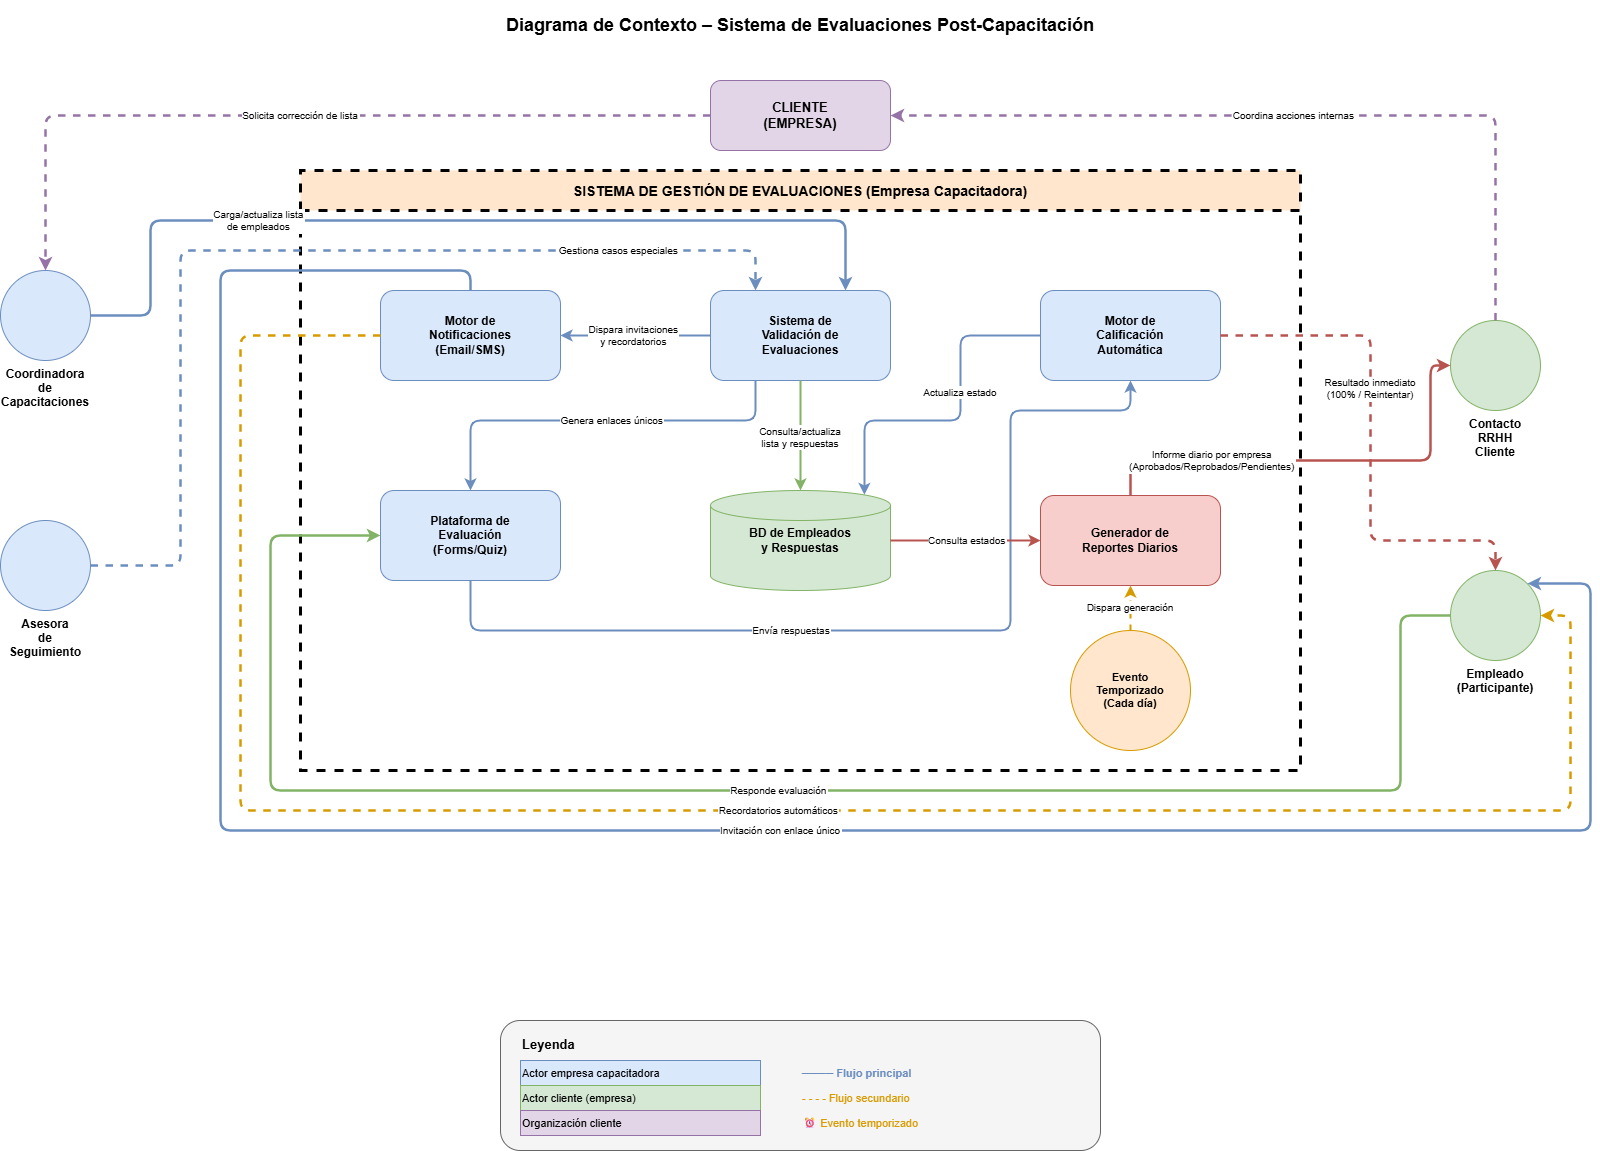

The diagram above was exported from draw.io. Its source (the exported page's mxGraphModel, read from the mxfile embedded in the PNG):
<mxGraphModel dx="2013" dy="1277" grid="1" gridSize="10" guides="1" tooltips="1" connect="1" arrows="1" fold="1" page="1" pageScale="1" pageWidth="1800" pageHeight="1200" math="0" shadow="0">
  <root>
    <mxCell id="0" />
    <mxCell id="1" parent="0" />
    <mxCell id="title" parent="1" style="text;html=1;strokeColor=none;fillColor=none;align=center;verticalAlign=middle;whiteSpace=wrap;rounded=0;fontSize=18;fontStyle=1;" value="Diagrama de Contexto – Sistema de Evaluaciones Post-Capacitación" vertex="1">
      <mxGeometry height="50" width="1000" x="400" y="30" as="geometry" />
    </mxCell>
    <mxCell id="sistema_central_bg" parent="1" style="swimlane;startSize=40;fillColor=#FFE6CC;strokeColor=#000000;strokeWidth=3;dashed=1;fontStyle=1;fontSize=14;" value="SISTEMA DE GESTIÓN DE EVALUACIONES (Empresa Capacitadora)" vertex="1">
      <mxGeometry height="600" width="1000" x="400" y="200" as="geometry" />
    </mxCell>
    <mxCell id="notificaciones" parent="sistema_central_bg" style="rounded=1;whiteSpace=wrap;html=1;fillColor=#dae8fc;strokeColor=#6c8ebf;fontStyle=1;fontSize=12;" value="Motor de&#10;Notificaciones&#10;(Email/SMS)" vertex="1">
      <mxGeometry height="90" width="180" x="80" y="120" as="geometry" />
    </mxCell>
    <mxCell id="validacion" parent="sistema_central_bg" style="rounded=1;whiteSpace=wrap;html=1;fillColor=#dae8fc;strokeColor=#6c8ebf;fontStyle=1;fontSize=12;" value="Sistema de&#10;Validación de&#10;Evaluaciones" vertex="1">
      <mxGeometry height="90" width="180" x="410" y="120" as="geometry" />
    </mxCell>
    <mxCell id="calificacion" parent="sistema_central_bg" style="rounded=1;whiteSpace=wrap;html=1;fillColor=#dae8fc;strokeColor=#6c8ebf;fontStyle=1;fontSize=12;" value="Motor de&#10;Calificación&#10;Automática" vertex="1">
      <mxGeometry height="90" width="180" x="740" y="120" as="geometry" />
    </mxCell>
    <mxCell id="plataforma" parent="sistema_central_bg" style="rounded=1;whiteSpace=wrap;html=1;fillColor=#dae8fc;strokeColor=#6c8ebf;fontStyle=1;fontSize=12;" value="Plataforma de&#10;Evaluación&#10;(Forms/Quiz)" vertex="1">
      <mxGeometry height="90" width="180" x="80" y="320" as="geometry" />
    </mxCell>
    <mxCell id="bd_empleados" parent="sistema_central_bg" style="shape=cylinder3;whiteSpace=wrap;html=1;fillColor=#d5e8d4;strokeColor=#82b366;fontStyle=1;fontSize=12;" value="BD de Empleados&#10;y Respuestas" vertex="1">
      <mxGeometry height="100" width="180" x="410" y="320" as="geometry" />
    </mxCell>
    <mxCell id="reportes" parent="sistema_central_bg" style="rounded=1;whiteSpace=wrap;html=1;fillColor=#f8cecc;strokeColor=#b85450;fontStyle=1;fontSize=12;" value="Generador de&#10;Reportes Diarios" vertex="1">
      <mxGeometry height="90" width="180" x="740" y="325" as="geometry" />
    </mxCell>
    <mxCell id="temporizador" parent="sistema_central_bg" style="ellipse;whiteSpace=wrap;html=1;fillColor=#ffe6cc;strokeColor=#d79b00;fontStyle=1;fontSize=11;" value="Evento&lt;br&gt;Temporizado&lt;br&gt;(Cada día)" vertex="1">
      <mxGeometry height="120" width="120" x="770" y="460" as="geometry" />
    </mxCell>
    <mxCell id="if1" edge="1" parent="sistema_central_bg" source="validacion" style="edgeStyle=orthogonalEdgeStyle;fontSize=10;strokeColor=#6c8ebf;strokeWidth=2;entryX=1;entryY=0.5;entryDx=0;entryDy=0;exitX=0;exitY=0.5;exitDx=0;exitDy=0;" target="notificaciones" value="Dispara invitaciones&#10;y recordatorios">
      <mxGeometry relative="1" as="geometry">
        <Array as="points" />
      </mxGeometry>
    </mxCell>
    <mxCell id="if2" edge="1" parent="sistema_central_bg" source="validacion" style="edgeStyle=orthogonalEdgeStyle;fontSize=10;strokeColor=#82b366;strokeWidth=2;" target="bd_empleados" value="Consulta/actualiza&#10;lista y respuestas">
      <mxGeometry relative="1" as="geometry">
        <Array as="points">
          <mxPoint x="500" y="220" />
          <mxPoint x="500" y="220" />
        </Array>
      </mxGeometry>
    </mxCell>
    <mxCell id="if3" edge="1" parent="sistema_central_bg" source="validacion" style="edgeStyle=orthogonalEdgeStyle;fontSize=10;strokeColor=#6c8ebf;strokeWidth=2;exitX=0.25;exitY=1;exitDx=0;exitDy=0;" target="plataforma" value="Genera enlaces únicos">
      <mxGeometry relative="1" x="-0.0633" as="geometry">
        <mxPoint as="offset" />
        <Array as="points">
          <mxPoint x="455" y="250" />
          <mxPoint x="170" y="250" />
        </Array>
      </mxGeometry>
    </mxCell>
    <mxCell id="if4" edge="1" parent="sistema_central_bg" source="plataforma" style="edgeStyle=orthogonalEdgeStyle;fontSize=10;strokeColor=#6c8ebf;strokeWidth=2;entryX=0.5;entryY=1;entryDx=0;entryDy=0;" target="calificacion" value="Envía respuestas">
      <mxGeometry relative="1" x="-0.2292" as="geometry">
        <mxPoint x="1" as="offset" />
        <Array as="points">
          <mxPoint x="170" y="460" />
          <mxPoint x="710" y="460" />
          <mxPoint x="710" y="240" />
          <mxPoint x="830" y="240" />
        </Array>
      </mxGeometry>
    </mxCell>
    <mxCell id="if5" edge="1" parent="sistema_central_bg" source="calificacion" style="edgeStyle=orthogonalEdgeStyle;fontSize=10;strokeColor=#6c8ebf;strokeWidth=2;exitX=0;exitY=0.5;exitDx=0;exitDy=0;entryX=0.855;entryY=0;entryDx=0;entryDy=4.35;entryPerimeter=0;" target="bd_empleados" value="Actualiza estado">
      <mxGeometry relative="1" x="-0.194" as="geometry">
        <mxPoint as="offset" />
        <Array as="points">
          <mxPoint x="660" y="165" />
          <mxPoint x="660" y="250" />
          <mxPoint x="564" y="250" />
        </Array>
        <mxPoint x="690" y="140" as="sourcePoint" />
      </mxGeometry>
    </mxCell>
    <mxCell id="if6" edge="1" parent="sistema_central_bg" source="bd_empleados" style="edgeStyle=orthogonalEdgeStyle;fontSize=10;strokeColor=#b85450;strokeWidth=2;entryX=0;entryY=0.5;entryDx=0;entryDy=0;exitX=1;exitY=0.5;exitDx=0;exitDy=0;exitPerimeter=0;" target="reportes" value="Consulta estados">
      <mxGeometry relative="1" as="geometry">
        <Array as="points">
          <mxPoint x="740" y="370" />
        </Array>
      </mxGeometry>
    </mxCell>
    <mxCell id="if7" edge="1" parent="sistema_central_bg" source="temporizador" style="edgeStyle=orthogonalEdgeStyle;fontSize=10;strokeColor=#d79b00;strokeWidth=2;dashed=1;exitX=0.5;exitY=0;exitDx=0;exitDy=0;" target="reportes" value="Dispara generación">
      <mxGeometry relative="1" as="geometry" />
    </mxCell>
    <mxCell id="actor_coordinadora" parent="1" style="shape=mxgraph.flowchart.start_2;fillColor=#dae8fc;strokeColor=#6c8ebf;fontStyle=1;fontSize=12;verticalLabelPosition=bottom;verticalAlign=top;" value="Coordinadora&#10;de&#10;Capacitaciones" vertex="1">
      <mxGeometry height="90" width="90" x="100" y="300" as="geometry" />
    </mxCell>
    <mxCell id="actor_asesora" parent="1" style="shape=mxgraph.flowchart.start_2;fillColor=#dae8fc;strokeColor=#6c8ebf;fontStyle=1;fontSize=12;verticalLabelPosition=bottom;verticalAlign=top;" value="Asesora&#10;de&#10;Seguimiento" vertex="1">
      <mxGeometry height="90" width="90" x="100" y="550" as="geometry" />
    </mxCell>
    <mxCell id="actor_rrhh" parent="1" style="shape=mxgraph.flowchart.start_2;fillColor=#d5e8d4;strokeColor=#82b366;fontStyle=1;fontSize=12;verticalLabelPosition=bottom;verticalAlign=top;rotation=0;" value="Contacto&#10;RRHH&#10;Cliente" vertex="1">
      <mxGeometry height="90" width="90" x="1550" y="350" as="geometry" />
    </mxCell>
    <mxCell id="actor_empleado" parent="1" style="shape=mxgraph.flowchart.start_2;fillColor=#d5e8d4;strokeColor=#82b366;fontStyle=1;fontSize=12;verticalLabelPosition=bottom;verticalAlign=top;" value="Empleado&#10;(Participante)" vertex="1">
      <mxGeometry height="90" width="90" x="1550" y="600" as="geometry" />
    </mxCell>
    <mxCell id="cliente_empresa" parent="1" style="rounded=1;whiteSpace=wrap;html=1;fillColor=#e1d5e7;strokeColor=#9673a6;fontStyle=1;fontSize=13;" value="CLIENTE&#10;(EMPRESA)" vertex="1">
      <mxGeometry height="70" width="180" x="810" y="110" as="geometry" />
    </mxCell>
    <mxCell id="ef1" edge="1" parent="1" source="actor_coordinadora" style="edgeStyle=orthogonalEdgeStyle;fontSize=10;strokeColor=#6c8ebf;strokeWidth=2.5;entryX=0.75;entryY=0;entryDx=0;entryDy=0;" target="validacion" value="Carga/actualiza lista&#10;de empleados">
      <mxGeometry relative="1" x="-0.4303" as="geometry">
        <mxPoint as="offset" />
        <Array as="points">
          <mxPoint x="250" y="345" />
          <mxPoint x="250" y="250" />
          <mxPoint x="945" y="250" />
        </Array>
      </mxGeometry>
    </mxCell>
    <mxCell id="ef2" edge="1" parent="1" source="notificaciones" style="edgeStyle=orthogonalEdgeStyle;fontSize=10;strokeColor=#6c8ebf;strokeWidth=2.5;entryX=0.855;entryY=0.145;entryDx=0;entryDy=0;entryPerimeter=0;" target="actor_empleado" value="Invitación con enlace único">
      <mxGeometry relative="1" x="0.1075" as="geometry">
        <mxPoint as="offset" />
        <Array as="points">
          <mxPoint x="570" y="300" />
          <mxPoint x="320" y="300" />
          <mxPoint x="320" y="860" />
          <mxPoint x="1690" y="860" />
          <mxPoint x="1690" y="613" />
        </Array>
        <mxPoint x="1710" y="620" as="targetPoint" />
      </mxGeometry>
    </mxCell>
    <mxCell id="ef3" edge="1" parent="1" source="actor_empleado" style="edgeStyle=orthogonalEdgeStyle;fontSize=10;strokeColor=#82b366;strokeWidth=2.5;exitX=0;exitY=0.5;exitDx=0;exitDy=0;exitPerimeter=0;entryX=0;entryY=0.5;entryDx=0;entryDy=0;" target="plataforma" value="Responde evaluación">
      <mxGeometry relative="1" x="-0.0174" as="geometry">
        <mxPoint as="offset" />
        <Array as="points">
          <mxPoint x="1500" y="645" />
          <mxPoint x="1500" y="820" />
          <mxPoint x="370" y="820" />
          <mxPoint x="370" y="565" />
        </Array>
      </mxGeometry>
    </mxCell>
    <mxCell id="ef4" edge="1" parent="1" source="calificacion" style="edgeStyle=orthogonalEdgeStyle;fontSize=10;strokeColor=#b85450;strokeWidth=2.5;dashed=1;" target="actor_empleado" value="Resultado inmediato&#10;(100% / Reintentar)">
      <mxGeometry relative="1" x="-0.1962" as="geometry">
        <mxPoint as="offset" />
        <Array as="points">
          <mxPoint x="1470" y="365" />
          <mxPoint x="1470" y="570" />
          <mxPoint x="1595" y="570" />
        </Array>
      </mxGeometry>
    </mxCell>
    <mxCell id="ef5" edge="1" parent="1" source="reportes" style="edgeStyle=orthogonalEdgeStyle;fontSize=10;strokeColor=#b85450;strokeWidth=2.5;exitX=0.5;exitY=0;exitDx=0;exitDy=0;" target="actor_rrhh" value="Informe diario por empresa&#10;(Aprobados/Reprobados/Pendientes)">
      <mxGeometry relative="1" x="-0.4888" as="geometry">
        <mxPoint as="offset" />
        <Array as="points">
          <mxPoint x="1230" y="490" />
          <mxPoint x="1530" y="490" />
          <mxPoint x="1530" y="395" />
        </Array>
      </mxGeometry>
    </mxCell>
    <mxCell id="ef6" edge="1" parent="1" source="actor_rrhh" style="edgeStyle=orthogonalEdgeStyle;fontSize=10;strokeColor=#9673a6;strokeWidth=2.5;dashed=1;entryX=1;entryY=0.5;entryDx=0;entryDy=0;" target="cliente_empresa" value="Coordina acciones internas">
      <mxGeometry relative="1" as="geometry">
        <Array as="points">
          <mxPoint x="1595" y="145" />
        </Array>
      </mxGeometry>
    </mxCell>
    <mxCell id="ef7" edge="1" parent="1" source="cliente_empresa" style="edgeStyle=orthogonalEdgeStyle;fontSize=10;strokeColor=#9673a6;strokeWidth=2.5;dashed=1;exitX=0;exitY=0.5;exitDx=0;exitDy=0;" target="actor_coordinadora" value="Solicita corrección de lista">
      <mxGeometry relative="1" as="geometry">
        <Array as="points">
          <mxPoint x="145" y="145" />
        </Array>
        <mxPoint x="760" y="120" as="sourcePoint" />
      </mxGeometry>
    </mxCell>
    <mxCell id="ef8" edge="1" parent="1" source="actor_asesora" style="edgeStyle=orthogonalEdgeStyle;fontSize=10;strokeColor=#6c8ebf;strokeWidth=2.5;dashed=1;entryX=0.25;entryY=0;entryDx=0;entryDy=0;" target="validacion" value="Gestiona casos especiales">
      <mxGeometry relative="1" x="0.6555" as="geometry">
        <mxPoint as="offset" />
        <Array as="points">
          <mxPoint x="280" y="595" />
          <mxPoint x="280" y="280" />
          <mxPoint x="855" y="280" />
        </Array>
      </mxGeometry>
    </mxCell>
    <mxCell id="ef9" edge="1" parent="1" source="notificaciones" style="edgeStyle=orthogonalEdgeStyle;fontSize=10;strokeColor=#d79b00;strokeWidth=2.5;dashed=1;entryX=1;entryY=0.5;entryDx=0;entryDy=0;entryPerimeter=0;exitX=0;exitY=0.5;exitDx=0;exitDy=0;" target="actor_empleado" value="Recordatorios automáticos">
      <mxGeometry relative="1" x="0.0644" as="geometry">
        <mxPoint as="offset" />
        <Array as="points">
          <mxPoint x="340" y="365" />
          <mxPoint x="340" y="840" />
          <mxPoint x="1670" y="840" />
          <mxPoint x="1670" y="645" />
        </Array>
      </mxGeometry>
    </mxCell>
    <mxCell id="leyenda_bg" parent="1" style="rounded=1;whiteSpace=wrap;html=1;fillColor=#f5f5f5;strokeColor=#666666;" value="" vertex="1">
      <mxGeometry height="130" width="600" x="600" y="1050" as="geometry" />
    </mxCell>
    <mxCell id="leyenda_titulo" parent="1" style="text;html=1;strokeColor=none;fillColor=none;align=left;fontStyle=1;fontSize=13;" value="Leyenda" vertex="1">
      <mxGeometry height="25" width="100" x="620" y="1060" as="geometry" />
    </mxCell>
    <mxCell id="leg1" parent="1" style="text;html=1;strokeColor=#6c8ebf;fillColor=#dae8fc;align=left;fontSize=11;" value="     Actor empresa capacitadora" vertex="1">
      <mxGeometry height="25" width="240" x="620" y="1090" as="geometry" />
    </mxCell>
    <mxCell id="leg2" parent="1" style="text;html=1;strokeColor=#82b366;fillColor=#d5e8d4;align=left;fontSize=11;" value="     Actor cliente (empresa)" vertex="1">
      <mxGeometry height="25" width="240" x="620" y="1115" as="geometry" />
    </mxCell>
    <mxCell id="leg3" parent="1" style="text;html=1;strokeColor=#9673a6;fillColor=#e1d5e7;align=left;fontSize=11;" value="     Organización cliente" vertex="1">
      <mxGeometry height="25" width="240" x="620" y="1140" as="geometry" />
    </mxCell>
    <mxCell id="leg4" parent="1" style="text;html=1;strokeColor=none;fillColor=none;align=left;fontSize=11;fontColor=#6c8ebf;fontStyle=1;" value="──── Flujo principal" vertex="1">
      <mxGeometry height="25" width="240" x="900" y="1090" as="geometry" />
    </mxCell>
    <mxCell id="leg5" parent="1" style="text;html=1;strokeColor=none;fillColor=none;align=left;fontSize=11;fontColor=#d79b00;" value="- - - - Flujo secundario" vertex="1">
      <mxGeometry height="25" width="240" x="900" y="1115" as="geometry" />
    </mxCell>
    <mxCell id="leg6" parent="1" style="text;html=1;strokeColor=none;fillColor=none;align=left;fontSize=11;fontColor=#d79b00;" value="⏰  Evento temporizado" vertex="1">
      <mxGeometry height="25" width="240" x="900" y="1140" as="geometry" />
    </mxCell>
  </root>
</mxGraphModel>